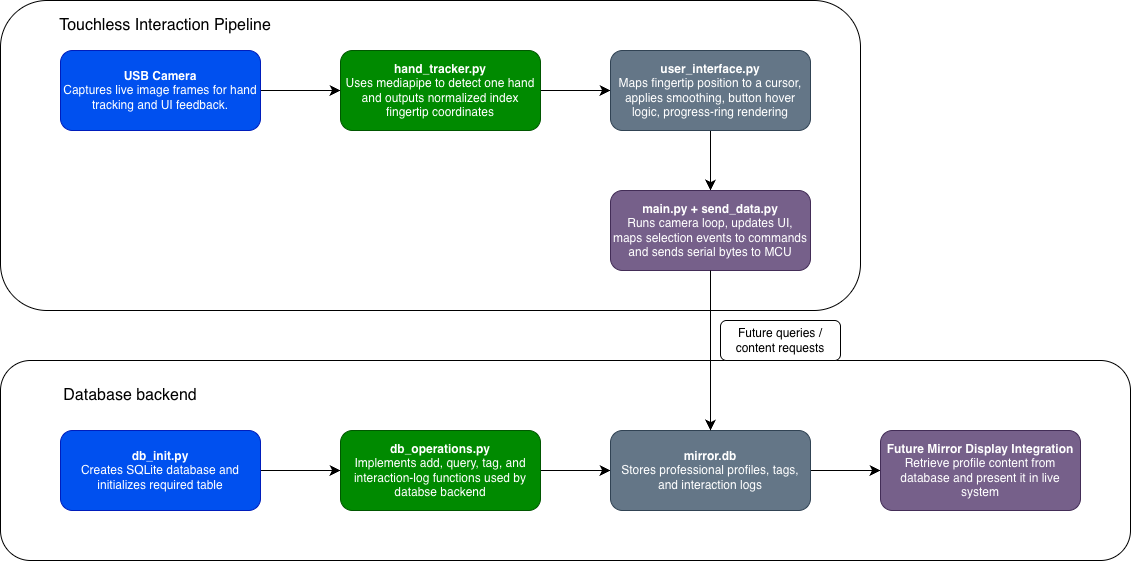

The diagram above was exported from draw.io. Its source (the exported page's mxGraphModel, read from the mxfile embedded in the PNG):
<mxGraphModel dx="1273" dy="884" grid="1" gridSize="10" guides="1" tooltips="1" connect="1" arrows="1" fold="1" page="1" pageScale="1" pageWidth="850" pageHeight="1100" math="0" shadow="0">
  <root>
    <mxCell id="0" />
    <mxCell id="1" parent="0" />
    <mxCell id="F2iusGgRbUCAZqvuwp8C-2" parent="1" style="rounded=1;whiteSpace=wrap;html=1;" value="" vertex="1">
      <mxGeometry height="310" width="860" x="40" y="80" as="geometry" />
    </mxCell>
    <mxCell id="EMVe3rdYQjzwfBsvxiUl-8" edge="1" parent="1" source="F2iusGgRbUCAZqvuwp8C-3" style="edgeStyle=none;curved=1;rounded=0;orthogonalLoop=1;jettySize=auto;html=1;exitX=1;exitY=0.5;exitDx=0;exitDy=0;entryX=0;entryY=0.5;entryDx=0;entryDy=0;fontSize=12;startSize=8;endSize=8;" target="F2iusGgRbUCAZqvuwp8C-8">
      <mxGeometry relative="1" as="geometry" />
    </mxCell>
    <mxCell id="F2iusGgRbUCAZqvuwp8C-3" parent="1" style="rounded=1;whiteSpace=wrap;html=1;fillColor=#0050ef;fontColor=#ffffff;strokeColor=#001DBC;" value="&lt;b&gt;USB Camera&lt;/b&gt;&lt;div&gt;Captures live image frames for hand tracking and UI feedback.&lt;/div&gt;" vertex="1">
      <mxGeometry height="80" width="200" x="100" y="130" as="geometry" />
    </mxCell>
    <mxCell id="F2iusGgRbUCAZqvuwp8C-4" parent="1" style="text;html=1;whiteSpace=wrap;strokeColor=none;fillColor=none;align=center;verticalAlign=middle;rounded=0;fontSize=16;" value="Touchless Interaction Pipeline" vertex="1">
      <mxGeometry height="30" width="250" x="80" y="90" as="geometry" />
    </mxCell>
    <mxCell id="EMVe3rdYQjzwfBsvxiUl-11" edge="1" parent="1" source="F2iusGgRbUCAZqvuwp8C-8" style="edgeStyle=none;curved=1;rounded=0;orthogonalLoop=1;jettySize=auto;html=1;exitX=1;exitY=0.5;exitDx=0;exitDy=0;fontSize=12;startSize=8;endSize=8;" target="F2iusGgRbUCAZqvuwp8C-9">
      <mxGeometry relative="1" as="geometry" />
    </mxCell>
    <mxCell id="F2iusGgRbUCAZqvuwp8C-8" parent="1" style="rounded=1;whiteSpace=wrap;html=1;fillColor=#008a00;fontColor=#ffffff;strokeColor=#005700;" value="&lt;b&gt;hand_tracker.py&lt;/b&gt;&lt;div&gt;Uses mediapipe to detect one hand and outputs normalized index fingertip coordinates&lt;/div&gt;" vertex="1">
      <mxGeometry height="80" width="200" x="380" y="130" as="geometry" />
    </mxCell>
    <mxCell id="EMVe3rdYQjzwfBsvxiUl-12" edge="1" parent="1" source="F2iusGgRbUCAZqvuwp8C-9" style="edgeStyle=none;curved=1;rounded=0;orthogonalLoop=1;jettySize=auto;html=1;exitX=0.5;exitY=1;exitDx=0;exitDy=0;entryX=0.5;entryY=0;entryDx=0;entryDy=0;fontSize=12;startSize=8;endSize=8;" target="EMVe3rdYQjzwfBsvxiUl-1">
      <mxGeometry relative="1" as="geometry" />
    </mxCell>
    <mxCell id="F2iusGgRbUCAZqvuwp8C-9" parent="1" style="rounded=1;whiteSpace=wrap;html=1;fillColor=#647687;strokeColor=#314354;fontColor=#ffffff;" value="&lt;b&gt;user_interface.py&lt;/b&gt;&lt;div&gt;Maps fingertip position to a cursor, applies smoothing, button hover logic, progress-ring rendering&lt;/div&gt;" vertex="1">
      <mxGeometry height="80" width="200" x="650" y="130" as="geometry" />
    </mxCell>
    <mxCell id="EMVe3rdYQjzwfBsvxiUl-1" parent="1" style="rounded=1;whiteSpace=wrap;html=1;fillColor=#76608a;strokeColor=#432D57;fontColor=#ffffff;" value="&lt;b&gt;main.py + send_data.py&lt;/b&gt;&lt;br&gt;&lt;div&gt;Runs camera loop, updates UI, maps selection events to commands and sends serial bytes to MCU&lt;/div&gt;" vertex="1">
      <mxGeometry height="80" width="200" x="650" y="270" as="geometry" />
    </mxCell>
    <mxCell id="EMVe3rdYQjzwfBsvxiUl-2" edge="1" parent="1" source="F2iusGgRbUCAZqvuwp8C-2" style="edgeStyle=none;curved=1;rounded=0;orthogonalLoop=1;jettySize=auto;html=1;exitX=0.5;exitY=1;exitDx=0;exitDy=0;fontSize=12;startSize=8;endSize=8;" target="F2iusGgRbUCAZqvuwp8C-2">
      <mxGeometry relative="1" as="geometry" />
    </mxCell>
    <mxCell id="EMVe3rdYQjzwfBsvxiUl-4" edge="1" parent="1" source="F2iusGgRbUCAZqvuwp8C-2" style="edgeStyle=none;curved=1;rounded=0;orthogonalLoop=1;jettySize=auto;html=1;exitX=1;exitY=0.5;exitDx=0;exitDy=0;fontSize=12;startSize=8;endSize=8;" target="F2iusGgRbUCAZqvuwp8C-2">
      <mxGeometry relative="1" as="geometry" />
    </mxCell>
    <mxCell id="EMVe3rdYQjzwfBsvxiUl-5" parent="1" style="rounded=1;whiteSpace=wrap;html=1;" value="" vertex="1">
      <mxGeometry height="200" width="1130" x="40" y="440" as="geometry" />
    </mxCell>
    <mxCell id="EMVe3rdYQjzwfBsvxiUl-6" parent="1" style="text;html=1;whiteSpace=wrap;strokeColor=none;fillColor=none;align=center;verticalAlign=middle;rounded=0;fontSize=16;" value="Database backend" vertex="1">
      <mxGeometry height="30" width="180" x="80" y="460" as="geometry" />
    </mxCell>
    <mxCell id="EMVe3rdYQjzwfBsvxiUl-16" edge="1" parent="1" source="EMVe3rdYQjzwfBsvxiUl-7" style="edgeStyle=none;curved=1;rounded=0;orthogonalLoop=1;jettySize=auto;html=1;exitX=1;exitY=0.5;exitDx=0;exitDy=0;fontSize=12;startSize=8;endSize=8;" target="EMVe3rdYQjzwfBsvxiUl-13">
      <mxGeometry relative="1" as="geometry" />
    </mxCell>
    <mxCell id="EMVe3rdYQjzwfBsvxiUl-7" parent="1" style="rounded=1;whiteSpace=wrap;html=1;fillColor=#0050ef;fontColor=#ffffff;strokeColor=#001DBC;" value="&lt;b&gt;db_init.py&lt;/b&gt;&lt;div&gt;Creates SQLite database and initializes required table&lt;/div&gt;" vertex="1">
      <mxGeometry height="80" width="200" x="100" y="510" as="geometry" />
    </mxCell>
    <mxCell id="EMVe3rdYQjzwfBsvxiUl-17" edge="1" parent="1" source="EMVe3rdYQjzwfBsvxiUl-13" style="edgeStyle=none;curved=1;rounded=0;orthogonalLoop=1;jettySize=auto;html=1;exitX=1;exitY=0.5;exitDx=0;exitDy=0;fontSize=12;startSize=8;endSize=8;" target="EMVe3rdYQjzwfBsvxiUl-15">
      <mxGeometry relative="1" as="geometry" />
    </mxCell>
    <mxCell id="EMVe3rdYQjzwfBsvxiUl-13" parent="1" style="rounded=1;whiteSpace=wrap;html=1;fillColor=#008a00;fontColor=#ffffff;strokeColor=#005700;" value="&lt;b&gt;db_operations.py&lt;/b&gt;&lt;div&gt;Implements add, query, tag, and interaction-log functions used by databse backend&lt;/div&gt;" vertex="1">
      <mxGeometry height="80" width="200" x="380" y="510" as="geometry" />
    </mxCell>
    <mxCell id="EMVe3rdYQjzwfBsvxiUl-19" edge="1" parent="1" source="EMVe3rdYQjzwfBsvxiUl-15" style="edgeStyle=none;curved=1;rounded=0;orthogonalLoop=1;jettySize=auto;html=1;exitX=1;exitY=0.5;exitDx=0;exitDy=0;fontSize=12;startSize=8;endSize=8;" target="EMVe3rdYQjzwfBsvxiUl-18">
      <mxGeometry relative="1" as="geometry" />
    </mxCell>
    <mxCell id="EMVe3rdYQjzwfBsvxiUl-15" parent="1" style="rounded=1;whiteSpace=wrap;html=1;fillColor=#647687;strokeColor=#314354;fontColor=#ffffff;" value="&lt;div&gt;&lt;b&gt;mirror.db&lt;/b&gt;&lt;/div&gt;&lt;div&gt;Stores professional profiles, tags, and interaction logs&lt;/div&gt;" vertex="1">
      <mxGeometry height="80" width="200" x="650" y="510" as="geometry" />
    </mxCell>
    <mxCell id="EMVe3rdYQjzwfBsvxiUl-18" parent="1" style="rounded=1;whiteSpace=wrap;html=1;fillColor=#76608a;strokeColor=#432D57;fontColor=#ffffff;" value="&lt;div&gt;&lt;b&gt;Future Mirror Display Integration&lt;/b&gt;&lt;/div&gt;&lt;div&gt;Retrieve profile content from database and present it in live system&lt;/div&gt;" vertex="1">
      <mxGeometry height="80" width="200" x="920" y="510" as="geometry" />
    </mxCell>
    <mxCell id="EMVe3rdYQjzwfBsvxiUl-21" edge="1" parent="1" source="EMVe3rdYQjzwfBsvxiUl-1" style="endArrow=classic;html=1;rounded=0;fontSize=12;startSize=8;endSize=8;curved=1;exitX=0.5;exitY=1;exitDx=0;exitDy=0;" target="EMVe3rdYQjzwfBsvxiUl-15" value="">
      <mxGeometry height="50" relative="1" width="50" as="geometry">
        <mxPoint x="680" y="410" as="sourcePoint" />
        <mxPoint x="730" y="360" as="targetPoint" />
      </mxGeometry>
    </mxCell>
    <mxCell id="EMVe3rdYQjzwfBsvxiUl-22" parent="1" style="rounded=1;whiteSpace=wrap;html=1;" value="Future queries / content requests" vertex="1">
      <mxGeometry height="40" width="120" x="760" y="400" as="geometry" />
    </mxCell>
  </root>
</mxGraphModel>